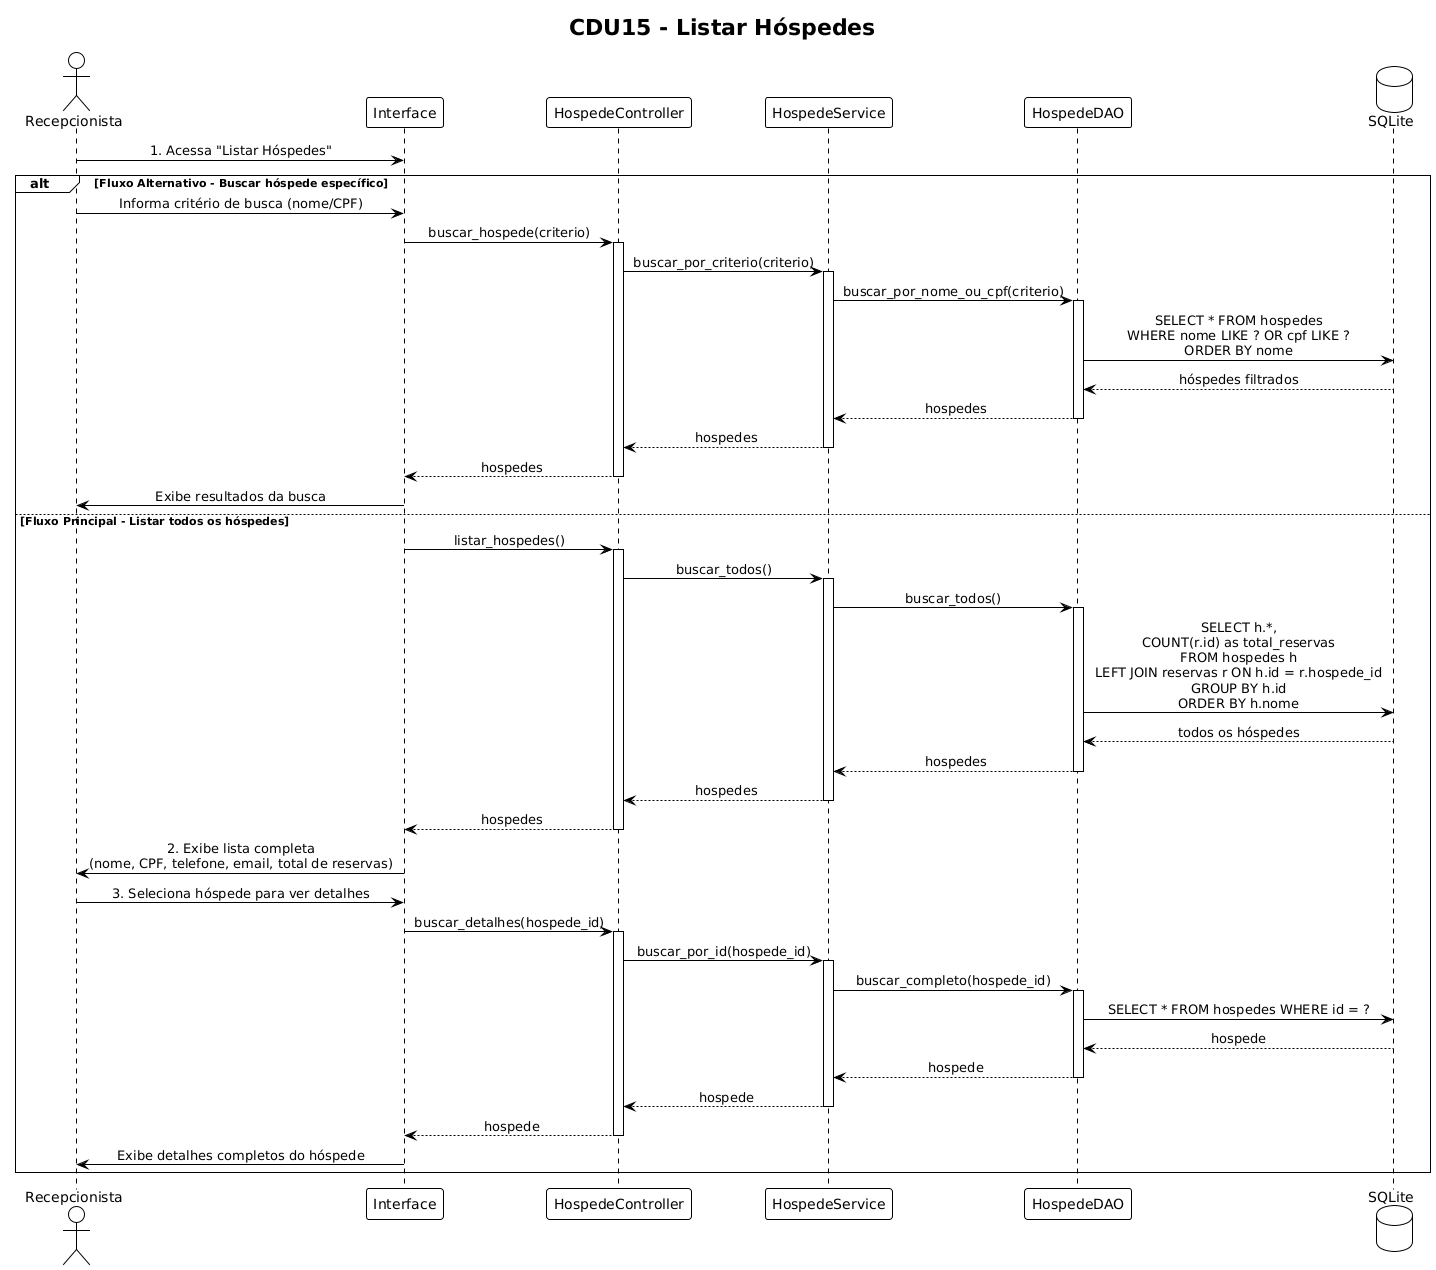

The diagram above was rendered by PlantUML. Its source (embedded in the PNG):
@startuml
!theme plain
skinparam sequenceMessageAlign center

title CDU15 - Listar Hóspedes

actor "Recepcionista" as Recep
participant "Interface" as UI
participant "HospedeController" as Controller
participant "HospedeService" as Service
participant "HospedeDAO" as DAO
database "SQLite" as DB

Recep -> UI: 1. Acessa "Listar Hóspedes"

alt Fluxo Alternativo - Buscar hóspede específico
    Recep -> UI: Informa critério de busca (nome/CPF)
    
    UI -> Controller: buscar_hospede(criterio)
    activate Controller
    
    Controller -> Service: buscar_por_criterio(criterio)
    activate Service
    
    Service -> DAO: buscar_por_nome_ou_cpf(criterio)
    activate DAO
    
    DAO -> DB: SELECT * FROM hospedes\nWHERE nome LIKE ? OR cpf LIKE ?\nORDER BY nome
    DB --> DAO: hóspedes filtrados
    
    DAO --> Service: hospedes
    deactivate DAO
    
    Service --> Controller: hospedes
    deactivate Service
    
    Controller --> UI: hospedes
    deactivate Controller
    
    UI -> Recep: Exibe resultados da busca
    
else Fluxo Principal - Listar todos os hóspedes
    UI -> Controller: listar_hospedes()
    activate Controller
    
    Controller -> Service: buscar_todos()
    activate Service
    
    Service -> DAO: buscar_todos()
    activate DAO
    
    DAO -> DB: SELECT h.*,\nCOUNT(r.id) as total_reservas\nFROM hospedes h\nLEFT JOIN reservas r ON h.id = r.hospede_id\nGROUP BY h.id\nORDER BY h.nome
    DB --> DAO: todos os hóspedes
    
    DAO --> Service: hospedes
    deactivate DAO
    
    Service --> Controller: hospedes
    deactivate Service
    
    Controller --> UI: hospedes
    deactivate Controller
    
    UI -> Recep: 2. Exibe lista completa\n(nome, CPF, telefone, email, total de reservas)
    
    Recep -> UI: 3. Seleciona hóspede para ver detalhes
    
    UI -> Controller: buscar_detalhes(hospede_id)
    activate Controller
    
    Controller -> Service: buscar_por_id(hospede_id)
    activate Service
    
    Service -> DAO: buscar_completo(hospede_id)
    activate DAO
    
    DAO -> DB: SELECT * FROM hospedes WHERE id = ?
    DB --> DAO: hospede
    
    DAO --> Service: hospede
    deactivate DAO
    
    Service --> Controller: hospede
    deactivate Service
    
    Controller --> UI: hospede
    deactivate Controller
    
    UI -> Recep: Exibe detalhes completos do hóspede
end
@enduml